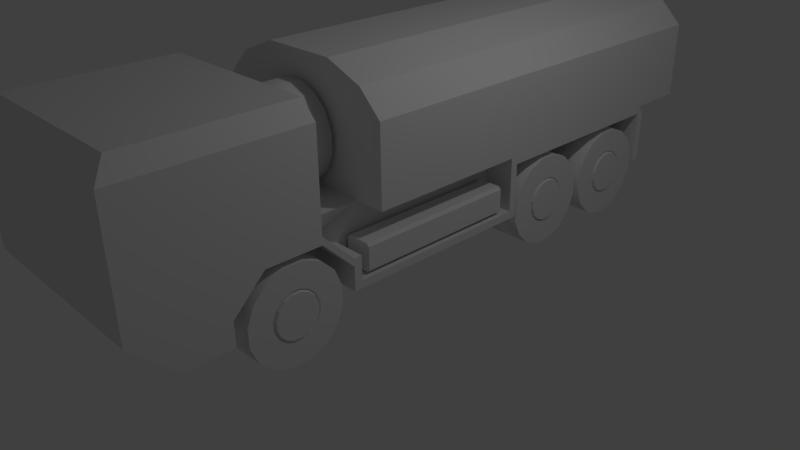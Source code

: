 # Source: Truck.blend  (saved by Blender 2.70.0; exported with 4.5.12 LTS)
import bpy
from mathutils import Matrix  # noqa: F401  (used for matrix-valued properties, if any)

bpy.ops.wm.read_factory_settings(use_empty=True)
scene = bpy.context.scene
scene.name = 'Scene'

# ---- collections
col_collection_1 = bpy.data.collections.new('Collection 1'); scene.collection.children.link(col_collection_1)

# ---- materials (node trees are filled in below, after node groups)
mat_material = bpy.data.materials.new('Material')
mat_material.alpha_threshold = 0.0
mat_material.use_transparent_shadow = False
mat_material.roughness = 0.5
mat_material.line_color = (0.0, 0.0, 0.0, 1.0)

# ---- material node trees

# ---- world
world_world = bpy.data.worlds.new('World'); scene.world = world_world
world_world.color = (0.05088, 0.05088, 0.05088)
world_world.use_sun_shadow = False
world_world.sun_shadow_jitter_overblur = 0.0
world_world.cycles.sampling_method = 'MANUAL'
world_world.cycles.sample_map_resolution = 256

# ---- cameras
cam_camera = bpy.data.cameras.new('Camera')
cam_camera.clip_end = 100.0
cam_camera.lens = 35.0
cam_camera.sensor_width = 32.0
cam_camera.sensor_height = 18.0
cam_camera.ortho_scale = 7.314
cam_camera.dof.focus_distance = 0.0
cam_camera.dof.aperture_fstop = 128.0

# ---- lights
light_lamp = bpy.data.lights.new('Lamp', 'POINT')
light_lamp.transmission_factor = 0.0
light_lamp.cutoff_distance = 30.0
light_lamp.energy = 100.0
light_lamp.shadow_buffer_clip_start = 1.001
light_lamp.shadow_soft_size = 0.1
light_lamp.shadow_maximum_resolution = 0.006
light_lamp.use_absolute_resolution = True
light_lamp.cycles.use_multiple_importance_sampling = False

# ---- meshes
me_cylinder = bpy.data.meshes.new('Cylinder')
me_cylinder.from_pydata([(-0.2953, 0.5934, -0.118), (0.2753, 0.5934, -0.118), (-0.2953, 0.503, -0.3361), (0.2753, 0.503, -0.3361), (-0.2953, 0.3361, -0.503), (0.2753, 0.3361, -0.503), (-0.2953, 0.118, -0.5934), (0.2753, 0.118, -0.5934), (-0.2953, -0.118, -0.5934), (0.2753, -0.118, -0.5934), (-0.2953, -0.3361, -0.503), (0.2753, -0.3361, -0.503), (-0.2953, -0.503, -0.3361), (0.2753, -0.503, -0.3361), (-0.2953, -0.5934, -0.118), (0.2753, -0.5934, -0.118), (-0.2953, -0.5934, 0.118), (0.2753, -0.5934, 0.118), (-0.2953, -0.503, 0.3361), (0.2753, -0.503, 0.3361), (-0.2953, -0.3361, 0.503), (0.2753, -0.3361, 0.503), (-0.2953, -0.118, 0.5934), (0.2753, -0.118, 0.5934), (-0.2953, 0.118, 0.5934), (0.2753, 0.118, 0.5934), (-0.2953, 0.3361, 0.503), (0.2753, 0.3361, 0.503), (-0.2953, 0.503, 0.3361), (0.2753, 0.503, 0.3361), (-0.2953, 0.5934, 0.118), (0.2753, 0.5934, 0.118), (0.2753, 0.2967, -0.05902), (0.2753, 0.2515, -0.1681), (0.2753, 0.1681, -0.2515), (0.2753, 0.05901, -0.2967), (0.2753, -0.05901, -0.2967), (0.2753, -0.1681, -0.2515), (0.2753, -0.2515, -0.1681), (0.2753, -0.2967, -0.05902), (0.2753, -0.2967, 0.05901), (0.2753, -0.2515, 0.1681), (0.2753, -0.1681, 0.2515), (0.2753, -0.05901, 0.2967), (0.2753, 0.05901, 0.2967), (0.2753, 0.1681, 0.2515), (0.2753, 0.2515, 0.1681), (0.2753, 0.2967, 0.05901), (0.2526, 0.2812, -0.05594), (0.2526, 0.2384, -0.1593), (0.2526, 0.1593, -0.2384), (0.2526, 0.05594, -0.2812), (0.2526, -0.05594, -0.2812), (0.2526, -0.1593, -0.2384), (0.2526, -0.2384, -0.1593), (0.2526, -0.2812, -0.05594), (0.2526, -0.2812, 0.05594), (0.2526, -0.2384, 0.1593), (0.2526, -0.1593, 0.2384), (0.2526, -0.05594, 0.2812), (0.2526, 0.05594, 0.2812), (0.2526, 0.1593, 0.2384), (0.2526, 0.2384, 0.1593), (0.2526, 0.2812, 0.05594), (0.2918, 0.2654, -0.05279), (0.2918, 0.225, -0.1503), (0.2918, 0.1503, -0.225), (0.2918, 0.05279, -0.2654), (0.2918, -0.05279, -0.2654), (0.2918, -0.1503, -0.225), (0.2918, -0.225, -0.1503), (0.2918, -0.2654, -0.05279), (0.2918, -0.2654, 0.05279), (0.2918, -0.225, 0.1503), (0.2918, -0.1503, 0.225), (0.2918, -0.05279, 0.2654), (0.2918, 0.05279, 0.2654), (0.2918, 0.1503, 0.225), (0.2918, 0.225, 0.1503), (0.2918, 0.2654, 0.05279)], [], [(0, 1, 3, 2), (2, 3, 5, 4), (4, 5, 7, 6), (6, 7, 9, 8), (8, 9, 11, 10), (10, 11, 13, 12), (12, 13, 15, 14), (14, 15, 17, 16), (16, 17, 19, 18), (18, 19, 21, 20), (20, 21, 23, 22), (22, 23, 25, 24), (24, 25, 27, 26), (26, 27, 29, 28), (3, 1, 32, 33), (30, 31, 1, 0), (28, 29, 31, 30), (0, 2, 4, 6, 8, 10, 12, 14, 16, 18, 20, 22, 24, 26, 28, 30), (41, 40, 56, 57), (17, 15, 39, 40), (23, 21, 42, 43), (7, 5, 34, 35), (29, 27, 45, 46), (13, 11, 37, 38), (19, 17, 40, 41), (25, 23, 43, 44), (9, 7, 35, 36), (31, 29, 46, 47), (15, 13, 38, 39), (21, 19, 41, 42), (5, 3, 33, 34), (27, 25, 44, 45), (11, 9, 36, 37), (1, 31, 47, 32), (58, 57, 73, 74), (39, 38, 54, 55), (37, 36, 52, 53), (32, 47, 63, 48), (35, 34, 50, 51), (46, 45, 61, 62), (33, 32, 48, 49), (44, 43, 59, 60), (42, 41, 57, 58), (40, 39, 55, 56), (38, 37, 53, 54), (36, 35, 51, 52), (47, 46, 62, 63), (34, 33, 49, 50), (45, 44, 60, 61), (43, 42, 58, 59), (65, 64, 79, 78, 77, 76, 75, 74, 73, 72, 71, 70, 69, 68, 67, 66), (56, 55, 71, 72), (54, 53, 69, 70), (52, 51, 67, 68), (63, 62, 78, 79), (50, 49, 65, 66), (61, 60, 76, 77), (59, 58, 74, 75), (57, 56, 72, 73), (55, 54, 70, 71), (53, 52, 68, 69), (48, 63, 79, 64), (51, 50, 66, 67), (62, 61, 77, 78), (49, 48, 64, 65), (60, 59, 75, 76)])
me_cylinder.polygons.foreach_set('use_smooth', [1, 1, 1, 1, 1, 1, 1, 1, 1, 1, 1, 1, 1, 1, 0, 1, 1, 1, 0, 0, 0, 0, 0, 0, 0, 0, 0, 0, 0, 0, 0, 0, 0, 0, 0, 0, 0, 0, 0, 0, 0, 0, 0, 0, 0, 0, 0, 0, 0, 0, 0, 0, 0, 0, 0, 0, 0, 0, 0, 0, 0, 0, 0, 0, 0, 0])
me_cylinder.use_remesh_preserve_volume = False
me_cylinder.use_remesh_preserve_attributes = False
me_cylinder.use_mirror_vertex_groups = False
me_cylinder.update()
me_cube_001 = bpy.data.meshes.new('Cube.001')
me_cube_001.from_pydata([(1.3, 4.6, 2.3), (1.3, -1.0, 2.3), (1.3, -1.0, 1.4), (1.3, 4.6, 1.4), (-2.98e-08, -1.0, 1.4), (0.0, 4.6, 1.4), (1.0, 4.6, 2.6), (1.0, -1.0, 2.6), (0.5, 4.6, 2.8), (0.5, -1.0, 2.8), (-2.98e-08, -1.0, 2.8), (0.0, 4.6, 2.8)], [], [(5, 3, 2, 4), (2, 3, 0, 1), (1, 0, 6, 7), (7, 6, 8, 9), (2, 1, 7, 9, 10, 4), (3, 5, 11, 8, 6, 0), (11, 10, 9, 8)])
me_cube_001.materials.append(mat_material)
me_cube_001.use_remesh_preserve_volume = False
me_cube_001.use_remesh_preserve_attributes = False
me_cube_001.use_mirror_vertex_groups = False
me_cube_001.update()
me_cube = bpy.data.meshes.new('Cube')
me_cube.from_pydata([(1.3, -3.5, 0.5), (-1.192e-07, -3.5, 0.5), (1.3, -1.8, 2.5), (1.3, -4.0, 1.0), (-4.023e-07, -4.0, 1.0), (1.3, -4.0, 2.5), (-6.407e-07, -4.0, 2.5), (1.1, -1.8, 2.7), (5.96e-08, -1.8, 2.7), (1.1, -3.8, 2.7), (-6.407e-07, -3.8, 2.7), (1.3, -2.9, 0.5), (1.3, -1.8, 1.2), (1.3, -2.9, 0.8), (0.6, -1.4, 0.5), (1.3, -2.5, 1.2), (1.3, -1.4, 0.8), (1.3, -1.8, 1.3), (0.6, -2.9, 0.5), (0.6, -1.8, 1.2), (0.6, -2.9, 0.8), (0.6, -2.5, 1.2), (0.6, -1.4, 0.8), (1.3, -1.4, 0.9), (0.9, -1.8, 1.3), (0.6, -1.4, 0.9), (5.96e-08, -1.8, 1.3), (1.3, -1.4, 0.5), (1.3, -1.3, 0.9), (1.3, -1.3, 0.6), (1.3, 1.1, 0.6), (0.6, 1.2, 0.5), (1.3, 1.2, 0.5), (1.3, 1.1, 1.3), (0.9, -1.3, 0.6), (0.9, 1.1, 0.6), (0.9, -1.3, 0.9), (0.9, 1.1, 1.3), (1.242, 0.9461, 0.9715), (1.242, -1.175, 0.9715), (1.277, 0.9461, 0.9367), (1.277, -1.175, 0.9367), (1.277, 0.9461, 0.6568), (1.277, -1.175, 0.6568), (1.242, 0.9461, 0.622), (1.242, -1.175, 0.622), (0.9619, 0.9461, 0.622), (0.9619, -1.175, 0.622), (0.9271, 0.9461, 0.6568), (0.9271, -1.175, 0.6568), (0.9271, 0.9461, 0.9367), (0.9271, -1.175, 0.9367), (0.9619, 0.9461, 0.9715), (0.9619, -1.175, 0.9715), (1.3, -1.0, 1.3), (0.9, -1.0, 1.3), (1.3, 3.8, 1.3), (0.0, 3.8, 1.3), (0.6, 3.8, 0.5), (1.3, 1.2, 1.2), (1.3, 3.8, 1.2), (0.6, 1.2, 1.2), (0.6, 3.8, 1.2), (1.3, 3.8, 0.5), (1.3, 4.6, 1.3), (1.3, 3.9, 1.2), (1.3, 3.9, 0.5), (1.3, -1.0, 1.4), (1.3, 4.6, 1.4), (-2.98e-08, -1.0, 1.4), (-2.98e-08, -1.0, 1.3), (0.0, 3.9, 1.2), (0.0, 4.6, 1.3), (2.384e-07, 3.9, 0.5), (0.0, 4.6, 1.4)], [], [(5, 6, 4, 3), (8, 10, 9, 7), (14, 22, 19, 21, 20, 18), (1, 0, 3, 4), (9, 10, 6, 5), (11, 18, 20, 13), (15, 13, 20, 21), (17, 24, 26, 8, 7, 2), (12, 15, 21, 19), (17, 23, 25, 24), (16, 12, 19, 22), (24, 25, 36, 34, 35, 37, 55), (14, 27, 16, 22), (0, 1, 73, 66, 63, 58, 31, 32, 27, 14, 18, 11), (30, 35, 34, 29), (33, 37, 35, 30), (25, 23, 28, 36), (38, 39, 41, 40), (40, 41, 43, 42), (42, 43, 45, 44), (44, 45, 47, 46), (46, 47, 49, 48), (48, 49, 51, 50), (41, 39, 53, 51, 49, 47, 45, 43), (52, 53, 39, 38), (50, 51, 53, 52), (38, 40, 42, 44, 46, 48, 50, 52), (37, 33, 54, 55), (61, 31, 58, 62), (58, 63, 60, 62), (62, 60, 59, 61), (55, 54, 67, 69, 70), (26, 24, 55, 70), (57, 56, 65, 71), (57, 72, 64, 56), (66, 73, 71, 65), (68, 64, 72, 74), (0, 11, 13, 15, 12, 16, 27, 32, 59, 60, 63, 66, 65, 56, 64, 68, 67, 54, 33, 30, 29, 28, 23, 17, 2, 5, 3), (5, 2, 7, 9), (31, 61, 59, 32), (34, 36, 28, 29), (68, 74, 69, 67)])
me_cube.materials.append(mat_material)
me_cube.use_remesh_preserve_volume = False
me_cube.use_remesh_preserve_attributes = False
me_cube.use_mirror_vertex_groups = False
me_cube.update()

# ---- objects
ob_cylinder_006 = bpy.data.objects.new('Cylinder.006', me_cylinder)
ob_cylinder_005 = bpy.data.objects.new('Cylinder.005', me_cylinder)
ob_cylinder_004 = bpy.data.objects.new('Cylinder.004', me_cylinder)
ob_cylinder_003 = bpy.data.objects.new('Cylinder.003', me_cylinder)
ob_cylinder_002 = bpy.data.objects.new('Cylinder.002', me_cylinder)
ob_cylinder_001 = bpy.data.objects.new('Cylinder.001', me_cylinder)
ob_cylinder = bpy.data.objects.new('Cylinder', me_cylinder)
ob_cargo = bpy.data.objects.new('Cargo', me_cube_001)
ob_body = bpy.data.objects.new('Body', me_cube)
ob_lamp = bpy.data.objects.new('Lamp', light_lamp)
ob_camera = bpy.data.objects.new('Camera', cam_camera)

# ---- transforms, parenting, visibility, modifiers, constraints
ob_cylinder_006.location = (0.004958, -1.36, 1.977)
ob_cylinder_006.rotation_euler = (0.0, 0.0, -1.571)
ob_cylinder_006.lineart.crease_threshold = 0.0
ob_cylinder_005.location = (-1.0, 3.15, 0.5953)
ob_cylinder_005.scale = (-1.0, 1.0, 1.0)
ob_cylinder_005.lineart.crease_threshold = 0.0
ob_cylinder_004.location = (-1.0, 1.85, 0.5953)
ob_cylinder_004.scale = (-1.0, 1.0, 1.0)
ob_cylinder_004.lineart.crease_threshold = 0.0
ob_cylinder_003.location = (-1.0, -2.15, 0.5953)
ob_cylinder_003.scale = (-1.0, 1.0, 1.0)
ob_cylinder_003.lineart.crease_threshold = 0.0
ob_cylinder_002.location = (1.0, 3.15, 0.5953)
ob_cylinder_002.lineart.crease_threshold = 0.0
ob_cylinder_001.location = (1.0, 1.85, 0.5953)
ob_cylinder_001.lineart.crease_threshold = 0.0
ob_cylinder.location = (1.0, -2.15, 0.5953)
ob_cylinder.lineart.crease_threshold = 0.0
ob_cargo.location = (0.0, 0.0, 0.07887)
ob_cargo.lock_rotations_4d = False
ob_cargo.empty_display_type = 'ARROWS'
ob_cargo.lineart.crease_threshold = 0.0
_m = ob_cargo.modifiers.new('Mirror', 'MIRROR')
ob_body.location = (0.0, 0.0, 0.07887)
ob_body.lock_rotations_4d = False
ob_body.empty_display_type = 'ARROWS'
ob_body.lineart.crease_threshold = 0.0
_m = ob_body.modifiers.new('Mirror', 'MIRROR')
ob_lamp.location = (4.076, 1.005, 5.904)
ob_lamp.rotation_euler = (0.6503, 0.05522, 1.866)
ob_lamp.lock_rotations_4d = False
ob_lamp.empty_display_type = 'ARROWS'
ob_lamp.color = (0.0, 0.0, 0.0, 0.0)
ob_lamp.lineart.crease_threshold = 0.0
ob_camera.location = (7.481, -6.508, 5.344)
ob_camera.rotation_euler = (1.109, 0.01082, 0.8149)
ob_camera.lock_rotations_4d = False
ob_camera.empty_display_type = 'ARROWS'
ob_camera.color = (0.0, 0.0, 0.0, 0.0)
ob_camera.display_type = 'WIRE'
ob_camera.lineart.crease_threshold = 0.0

# ---- collection membership
col_collection_1.objects.link(ob_cylinder_006)
col_collection_1.objects.link(ob_cylinder_005)
col_collection_1.objects.link(ob_cylinder_004)
col_collection_1.objects.link(ob_cylinder_003)
col_collection_1.objects.link(ob_cylinder_002)
col_collection_1.objects.link(ob_cylinder_001)
col_collection_1.objects.link(ob_cylinder)
col_collection_1.objects.link(ob_cargo)
col_collection_1.objects.link(ob_body)
col_collection_1.objects.link(ob_lamp)
col_collection_1.objects.link(ob_camera)

# ---- scene / render settings (as saved in the file)
scene.camera = ob_camera
scene.frame_start = 1; scene.frame_end = 250; scene.frame_set(1)
scene.render.engine = 'BLENDER_EEVEE_NEXT'
scene.render.resolution_percentage = 50
scene.render.dither_intensity = 0.0
scene.cycles.use_denoising = False
scene.cycles.samples = 10
scene.cycles.sampling_pattern = 'TABULATED_SOBOL'
scene.cycles.light_sampling_threshold = 0.0
scene.cycles.use_adaptive_sampling = False
scene.cycles.use_light_tree = False
scene.cycles.blur_glossy = 0.0
scene.cycles.volume_bounces = 1
scene.cycles.pixel_filter_type = 'GAUSSIAN'
scene.cycles.sample_clamp_indirect = 0.0
scene.view_settings.view_transform = 'Standard'
bpy.context.view_layer.update()
